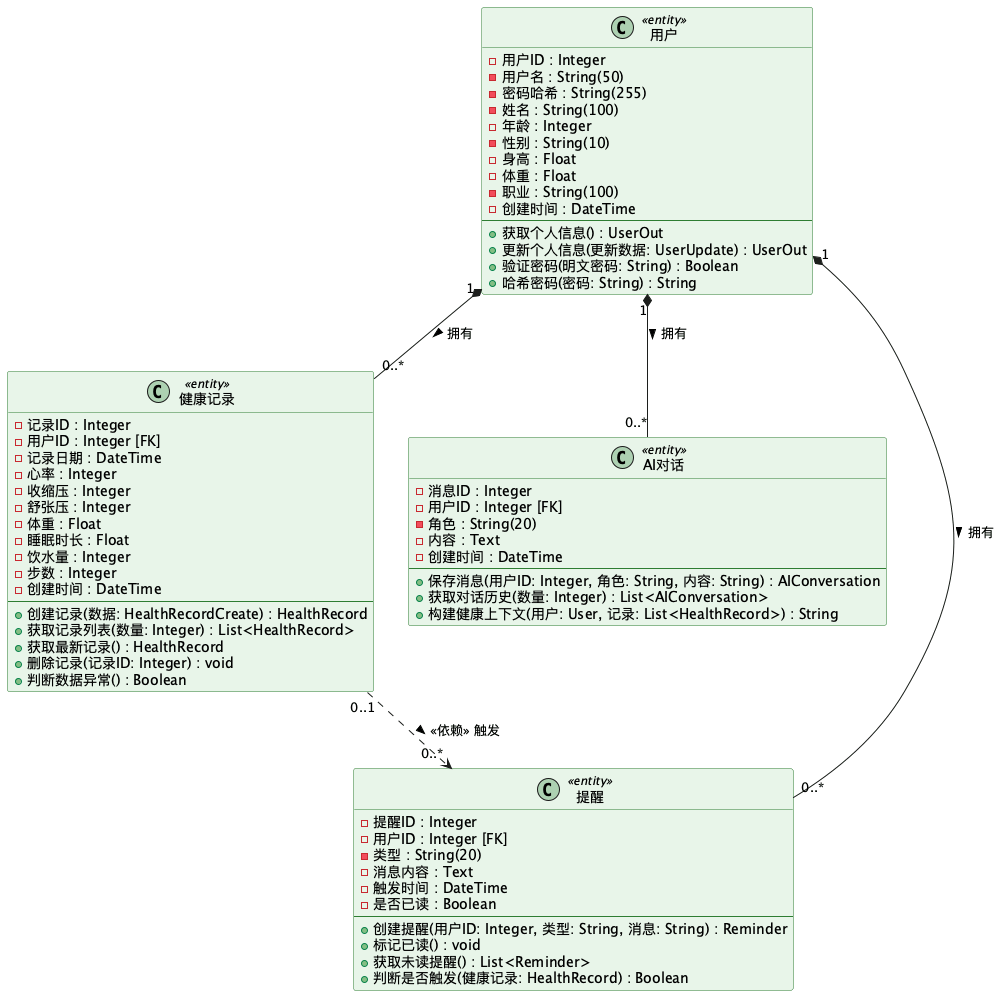

The diagram above was rendered by PlantUML. Its source (embedded in the PNG):
@startuml DomainClassDiagram

skinparam class {
  BackgroundColor<<entity>> #E8F5E9
  BorderColor<<entity>> #2E7D32
}

class "用户" as User <<entity>> {
  - 用户ID : Integer
  - 用户名 : String(50)
  - 密码哈希 : String(255)
  - 姓名 : String(100)
  - 年龄 : Integer
  - 性别 : String(10)
  - 身高 : Float
  - 体重 : Float
  - 职业 : String(100)
  - 创建时间 : DateTime
  --
  + 获取个人信息() : UserOut
  + 更新个人信息(更新数据: UserUpdate) : UserOut
  + 验证密码(明文密码: String) : Boolean
  + 哈希密码(密码: String) : String
}

class "健康记录" as HealthRecord <<entity>> {
  - 记录ID : Integer
  - 用户ID : Integer [FK]
  - 记录日期 : DateTime
  - 心率 : Integer
  - 收缩压 : Integer
  - 舒张压 : Integer
  - 体重 : Float
  - 睡眠时长 : Float
  - 饮水量 : Integer
  - 步数 : Integer
  - 创建时间 : DateTime
  --
  + 创建记录(数据: HealthRecordCreate) : HealthRecord
  + 获取记录列表(数量: Integer) : List<HealthRecord>
  + 获取最新记录() : HealthRecord
  + 删除记录(记录ID: Integer) : void
  + 判断数据异常() : Boolean
}

class "AI对话" as AIConversation <<entity>> {
  - 消息ID : Integer
  - 用户ID : Integer [FK]
  - 角色 : String(20)
  - 内容 : Text
  - 创建时间 : DateTime
  --
  + 保存消息(用户ID: Integer, 角色: String, 内容: String) : AIConversation
  + 获取对话历史(数量: Integer) : List<AIConversation>
  + 构建健康上下文(用户: User, 记录: List<HealthRecord>) : String
}

class "提醒" as Reminder <<entity>> {
  - 提醒ID : Integer
  - 用户ID : Integer [FK]
  - 类型 : String(20)
  - 消息内容 : Text
  - 触发时间 : DateTime
  - 是否已读 : Boolean
  --
  + 创建提醒(用户ID: Integer, 类型: String, 消息: String) : Reminder
  + 标记已读() : void
  + 获取未读提醒() : List<Reminder>
  + 判断是否触发(健康记录: HealthRecord) : Boolean
}

User "1" *-- "0..*" HealthRecord : 拥有 >
User "1" *-- "0..*" AIConversation : 拥有 >
User "1" *-- "0..*" Reminder : 拥有 >
HealthRecord "0..1" ..> "0..*" Reminder : <<依赖>> 触发 >

@enduml